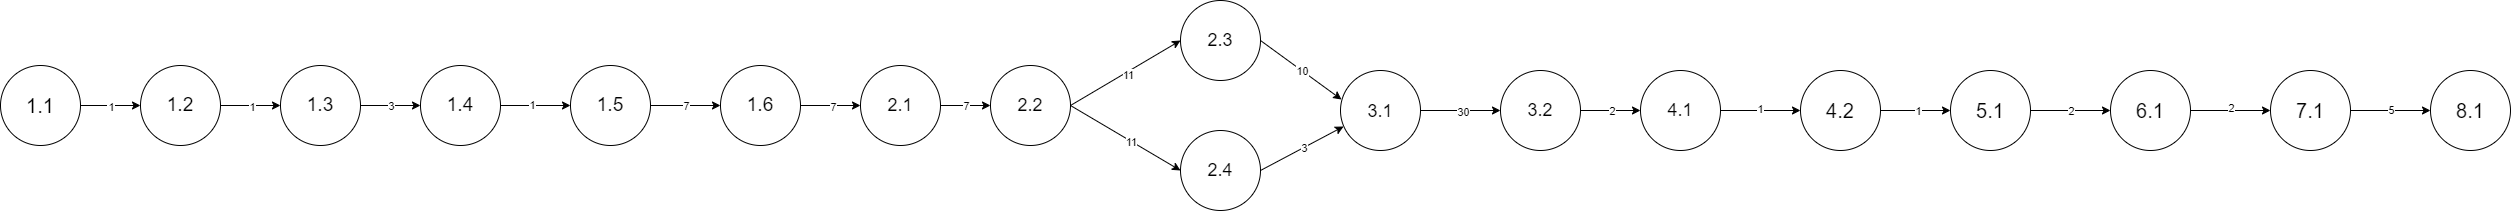

The diagram above was exported from draw.io. Its source (the exported page's mxGraphModel, read from the mxfile embedded in the PNG):
<mxGraphModel dx="1280" dy="434" grid="1" gridSize="10" guides="1" tooltips="1" connect="1" arrows="1" fold="1" page="0" pageScale="1" pageWidth="850" pageHeight="1100" math="0" shadow="0">
  <root>
    <mxCell id="0" />
    <mxCell id="1" parent="0" />
    <mxCell id="DdE8qO76fpLjfu2eTz9w-3" style="edgeStyle=orthogonalEdgeStyle;rounded=0;orthogonalLoop=1;jettySize=auto;html=1;exitX=1;exitY=0.5;exitDx=0;exitDy=0;fontSize=19;" parent="1" source="EpjYBx5zRbKFnUP1d-uK-1" target="EpjYBx5zRbKFnUP1d-uK-13" edge="1">
      <mxGeometry relative="1" as="geometry" />
    </mxCell>
    <mxCell id="Pw_A7kmarX9osgSlAqdn-3" value="1" style="edgeLabel;html=1;align=center;verticalAlign=middle;resizable=0;points=[];" parent="DdE8qO76fpLjfu2eTz9w-3" connectable="0" vertex="1">
      <mxGeometry x="-0.1143" y="1" relative="1" as="geometry">
        <mxPoint as="offset" />
      </mxGeometry>
    </mxCell>
    <mxCell id="EpjYBx5zRbKFnUP1d-uK-1" value="1.4" style="ellipse;whiteSpace=wrap;html=1;aspect=fixed;fontSize=19;" parent="1" vertex="1">
      <mxGeometry x="150" y="320" width="80" height="80" as="geometry" />
    </mxCell>
    <mxCell id="DdE8qO76fpLjfu2eTz9w-1" style="edgeStyle=orthogonalEdgeStyle;rounded=0;orthogonalLoop=1;jettySize=auto;html=1;exitX=1;exitY=0.5;exitDx=0;exitDy=0;entryX=0;entryY=0.5;entryDx=0;entryDy=0;" parent="1" source="EpjYBx5zRbKFnUP1d-uK-2" target="EpjYBx5zRbKFnUP1d-uK-3" edge="1">
      <mxGeometry relative="1" as="geometry" />
    </mxCell>
    <mxCell id="wgRfk7KOeRQBv-Os5oh2-10" value="1" style="edgeLabel;html=1;align=center;verticalAlign=middle;resizable=0;points=[];" parent="DdE8qO76fpLjfu2eTz9w-1" vertex="1" connectable="0">
      <mxGeometry x="-0.02" y="-1" relative="1" as="geometry">
        <mxPoint as="offset" />
      </mxGeometry>
    </mxCell>
    <mxCell id="Pw_A7kmarX9osgSlAqdn-2" value="1" style="edgeLabel;html=1;align=center;verticalAlign=middle;resizable=0;points=[];" parent="DdE8qO76fpLjfu2eTz9w-1" connectable="0" vertex="1">
      <mxGeometry y="-1" relative="1" as="geometry">
        <mxPoint as="offset" />
      </mxGeometry>
    </mxCell>
    <mxCell id="EpjYBx5zRbKFnUP1d-uK-2" value="1.1" style="ellipse;whiteSpace=wrap;html=1;aspect=fixed;fontSize=20;" parent="1" vertex="1">
      <mxGeometry x="-270" y="320" width="80" height="80" as="geometry" />
    </mxCell>
    <mxCell id="wgRfk7KOeRQBv-Os5oh2-13" style="edgeStyle=orthogonalEdgeStyle;rounded=0;orthogonalLoop=1;jettySize=auto;html=1;exitX=1;exitY=0.5;exitDx=0;exitDy=0;entryX=0;entryY=0.5;entryDx=0;entryDy=0;" parent="1" source="EpjYBx5zRbKFnUP1d-uK-3" target="EpjYBx5zRbKFnUP1d-uK-5" edge="1">
      <mxGeometry relative="1" as="geometry" />
    </mxCell>
    <mxCell id="wgRfk7KOeRQBv-Os5oh2-14" value="1" style="edgeLabel;html=1;align=center;verticalAlign=middle;resizable=0;points=[];" parent="wgRfk7KOeRQBv-Os5oh2-13" connectable="0" vertex="1">
      <mxGeometry x="0.04" y="-1" relative="1" as="geometry">
        <mxPoint as="offset" />
      </mxGeometry>
    </mxCell>
    <mxCell id="EpjYBx5zRbKFnUP1d-uK-3" value="1.2" style="ellipse;whiteSpace=wrap;html=1;aspect=fixed;fontSize=19;" parent="1" vertex="1">
      <mxGeometry x="-130" y="320" width="80" height="80" as="geometry" />
    </mxCell>
    <mxCell id="DdE8qO76fpLjfu2eTz9w-12" style="edgeStyle=orthogonalEdgeStyle;rounded=0;orthogonalLoop=1;jettySize=auto;html=1;exitX=1;exitY=0.5;exitDx=0;exitDy=0;entryX=0;entryY=0.5;entryDx=0;entryDy=0;" parent="1" source="EpjYBx5zRbKFnUP1d-uK-4" target="EpjYBx5zRbKFnUP1d-uK-8" edge="1">
      <mxGeometry relative="1" as="geometry" />
    </mxCell>
    <mxCell id="NMilosKAH_6O1tw8Ajel-12" value="30" style="edgeLabel;html=1;align=center;verticalAlign=middle;resizable=0;points=[];" parent="DdE8qO76fpLjfu2eTz9w-12" connectable="0" vertex="1">
      <mxGeometry x="0.05" y="-1" relative="1" as="geometry">
        <mxPoint as="offset" />
      </mxGeometry>
    </mxCell>
    <mxCell id="EpjYBx5zRbKFnUP1d-uK-4" value="&lt;span style=&quot;font-size: 18px;&quot;&gt;3.1&lt;br&gt;&lt;/span&gt;" style="ellipse;whiteSpace=wrap;html=1;aspect=fixed;fontSize=20;" parent="1" vertex="1">
      <mxGeometry x="1070" y="325" width="80" height="80" as="geometry" />
    </mxCell>
    <mxCell id="DdE8qO76fpLjfu2eTz9w-2" style="edgeStyle=orthogonalEdgeStyle;rounded=0;orthogonalLoop=1;jettySize=auto;html=1;exitX=1;exitY=0.5;exitDx=0;exitDy=0;fontSize=19;" parent="1" source="EpjYBx5zRbKFnUP1d-uK-5" target="EpjYBx5zRbKFnUP1d-uK-1" edge="1">
      <mxGeometry relative="1" as="geometry" />
    </mxCell>
    <mxCell id="wgRfk7KOeRQBv-Os5oh2-11" value="3" style="edgeLabel;html=1;align=center;verticalAlign=middle;resizable=0;points=[];" parent="DdE8qO76fpLjfu2eTz9w-2" vertex="1" connectable="0">
      <mxGeometry x="0.0133" relative="1" as="geometry">
        <mxPoint as="offset" />
      </mxGeometry>
    </mxCell>
    <mxCell id="EpjYBx5zRbKFnUP1d-uK-5" value="1.3" style="ellipse;whiteSpace=wrap;html=1;aspect=fixed;fontSize=19;" parent="1" vertex="1">
      <mxGeometry x="10" y="320" width="80" height="80" as="geometry" />
    </mxCell>
    <mxCell id="DdE8qO76fpLjfu2eTz9w-9" style="rounded=0;orthogonalLoop=1;jettySize=auto;html=1;entryX=0.013;entryY=0.363;entryDx=0;entryDy=0;entryPerimeter=0;" parent="1" target="EpjYBx5zRbKFnUP1d-uK-4" edge="1">
      <mxGeometry relative="1" as="geometry">
        <mxPoint x="990" y="295" as="sourcePoint" />
      </mxGeometry>
    </mxCell>
    <mxCell id="NMilosKAH_6O1tw8Ajel-7" value="10" style="edgeLabel;html=1;align=center;verticalAlign=middle;resizable=0;points=[];" parent="DdE8qO76fpLjfu2eTz9w-9" connectable="0" vertex="1">
      <mxGeometry x="0.0134" relative="1" as="geometry">
        <mxPoint as="offset" />
      </mxGeometry>
    </mxCell>
    <mxCell id="EpjYBx5zRbKFnUP1d-uK-7" value="2.3" style="ellipse;whiteSpace=wrap;html=1;aspect=fixed;fontSize=18;" parent="1" vertex="1">
      <mxGeometry x="910" y="255" width="80" height="80" as="geometry" />
    </mxCell>
    <mxCell id="EpjYBx5zRbKFnUP1d-uK-17" style="edgeStyle=orthogonalEdgeStyle;rounded=0;orthogonalLoop=1;jettySize=auto;html=1;exitX=1;exitY=0.5;exitDx=0;exitDy=0;entryX=0;entryY=0.5;entryDx=0;entryDy=0;" parent="1" source="EpjYBx5zRbKFnUP1d-uK-8" target="EpjYBx5zRbKFnUP1d-uK-12" edge="1">
      <mxGeometry relative="1" as="geometry" />
    </mxCell>
    <mxCell id="wgRfk7KOeRQBv-Os5oh2-20" value="2" style="edgeLabel;html=1;align=center;verticalAlign=middle;resizable=0;points=[];" parent="EpjYBx5zRbKFnUP1d-uK-17" connectable="0" vertex="1">
      <mxGeometry x="0.02" relative="1" as="geometry">
        <mxPoint as="offset" />
      </mxGeometry>
    </mxCell>
    <mxCell id="EpjYBx5zRbKFnUP1d-uK-8" value="&lt;span style=&quot;font-size: 18px;&quot;&gt;3.2&lt;/span&gt;" style="ellipse;whiteSpace=wrap;html=1;aspect=fixed;" parent="1" vertex="1">
      <mxGeometry x="1230" y="325" width="80" height="80" as="geometry" />
    </mxCell>
    <mxCell id="DdE8qO76fpLjfu2eTz9w-7" style="rounded=0;orthogonalLoop=1;jettySize=auto;html=1;entryX=0;entryY=0.5;entryDx=0;entryDy=0;fontSize=18;exitX=1;exitY=0.5;exitDx=0;exitDy=0;" parent="1" source="yTEmYUrdMy3HM-8uJgLP-2" target="EpjYBx5zRbKFnUP1d-uK-7" edge="1">
      <mxGeometry relative="1" as="geometry">
        <mxPoint x="800" y="365" as="sourcePoint" />
      </mxGeometry>
    </mxCell>
    <mxCell id="NMilosKAH_6O1tw8Ajel-5" value="11" style="edgeLabel;html=1;align=center;verticalAlign=middle;resizable=0;points=[];" parent="DdE8qO76fpLjfu2eTz9w-7" connectable="0" vertex="1">
      <mxGeometry x="0.0224" y="-3" relative="1" as="geometry">
        <mxPoint as="offset" />
      </mxGeometry>
    </mxCell>
    <mxCell id="wgRfk7KOeRQBv-Os5oh2-1" style="edgeStyle=orthogonalEdgeStyle;rounded=0;orthogonalLoop=1;jettySize=auto;html=1;exitX=1;exitY=0.5;exitDx=0;exitDy=0;entryX=0;entryY=0.5;entryDx=0;entryDy=0;" parent="1" source="EpjYBx5zRbKFnUP1d-uK-9" edge="1">
      <mxGeometry relative="1" as="geometry">
        <mxPoint x="720" y="360" as="targetPoint" />
      </mxGeometry>
    </mxCell>
    <mxCell id="NMilosKAH_6O1tw8Ajel-4" value="7" style="edgeLabel;html=1;align=center;verticalAlign=middle;resizable=0;points=[];" parent="wgRfk7KOeRQBv-Os5oh2-1" connectable="0" vertex="1">
      <mxGeometry x="-0.01" relative="1" as="geometry">
        <mxPoint as="offset" />
      </mxGeometry>
    </mxCell>
    <mxCell id="EpjYBx5zRbKFnUP1d-uK-9" value="2.1" style="ellipse;whiteSpace=wrap;html=1;aspect=fixed;fontSize=18;" parent="1" vertex="1">
      <mxGeometry x="590" y="320" width="80" height="80" as="geometry" />
    </mxCell>
    <mxCell id="DdE8qO76fpLjfu2eTz9w-11" style="rounded=0;orthogonalLoop=1;jettySize=auto;html=1;exitX=1;exitY=0.5;exitDx=0;exitDy=0;entryX=0.038;entryY=0.7;entryDx=0;entryDy=0;entryPerimeter=0;" parent="1" source="EpjYBx5zRbKFnUP1d-uK-10" target="EpjYBx5zRbKFnUP1d-uK-4" edge="1">
      <mxGeometry relative="1" as="geometry" />
    </mxCell>
    <mxCell id="NMilosKAH_6O1tw8Ajel-11" value="3" style="edgeLabel;html=1;align=center;verticalAlign=middle;resizable=0;points=[];" parent="DdE8qO76fpLjfu2eTz9w-11" connectable="0" vertex="1">
      <mxGeometry x="0.0466" y="-1" relative="1" as="geometry">
        <mxPoint as="offset" />
      </mxGeometry>
    </mxCell>
    <mxCell id="EpjYBx5zRbKFnUP1d-uK-10" value="2.4" style="ellipse;whiteSpace=wrap;html=1;aspect=fixed;fontSize=18;" parent="1" vertex="1">
      <mxGeometry x="910" y="385" width="80" height="80" as="geometry" />
    </mxCell>
    <mxCell id="NMilosKAH_6O1tw8Ajel-2" style="edgeStyle=orthogonalEdgeStyle;rounded=0;orthogonalLoop=1;jettySize=auto;html=1;exitX=1;exitY=0.5;exitDx=0;exitDy=0;entryX=0;entryY=0.5;entryDx=0;entryDy=0;" parent="1" source="EpjYBx5zRbKFnUP1d-uK-11" target="EpjYBx5zRbKFnUP1d-uK-9" edge="1">
      <mxGeometry relative="1" as="geometry" />
    </mxCell>
    <mxCell id="NMilosKAH_6O1tw8Ajel-3" value="7" style="edgeLabel;html=1;align=center;verticalAlign=middle;resizable=0;points=[];" parent="NMilosKAH_6O1tw8Ajel-2" connectable="0" vertex="1">
      <mxGeometry x="0.0667" y="-1" relative="1" as="geometry">
        <mxPoint as="offset" />
      </mxGeometry>
    </mxCell>
    <mxCell id="EpjYBx5zRbKFnUP1d-uK-11" value="1.6" style="ellipse;whiteSpace=wrap;html=1;aspect=fixed;fontSize=19;" parent="1" vertex="1">
      <mxGeometry x="450" y="320" width="80" height="80" as="geometry" />
    </mxCell>
    <mxCell id="EpjYBx5zRbKFnUP1d-uK-18" style="edgeStyle=orthogonalEdgeStyle;rounded=0;orthogonalLoop=1;jettySize=auto;html=1;exitX=1;exitY=0.5;exitDx=0;exitDy=0;entryX=0;entryY=0.5;entryDx=0;entryDy=0;" parent="1" source="EpjYBx5zRbKFnUP1d-uK-12" target="EpjYBx5zRbKFnUP1d-uK-14" edge="1">
      <mxGeometry relative="1" as="geometry" />
    </mxCell>
    <mxCell id="wgRfk7KOeRQBv-Os5oh2-15" value="1" style="edgeLabel;html=1;align=center;verticalAlign=middle;resizable=0;points=[];" parent="EpjYBx5zRbKFnUP1d-uK-18" connectable="0" vertex="1">
      <mxGeometry x="-0.015" y="2" relative="1" as="geometry">
        <mxPoint as="offset" />
      </mxGeometry>
    </mxCell>
    <mxCell id="EpjYBx5zRbKFnUP1d-uK-12" value="&lt;span style=&quot;font-size: 18px;&quot;&gt;4.1&lt;/span&gt;" style="ellipse;whiteSpace=wrap;html=1;aspect=fixed;" parent="1" vertex="1">
      <mxGeometry x="1370" y="325" width="80" height="80" as="geometry" />
    </mxCell>
    <mxCell id="DdE8qO76fpLjfu2eTz9w-4" style="edgeStyle=orthogonalEdgeStyle;rounded=0;orthogonalLoop=1;jettySize=auto;html=1;exitX=1;exitY=0.5;exitDx=0;exitDy=0;fontSize=19;" parent="1" source="EpjYBx5zRbKFnUP1d-uK-13" target="EpjYBx5zRbKFnUP1d-uK-11" edge="1">
      <mxGeometry relative="1" as="geometry" />
    </mxCell>
    <mxCell id="Pw_A7kmarX9osgSlAqdn-4" value="7" style="edgeLabel;html=1;align=center;verticalAlign=middle;resizable=0;points=[];" parent="DdE8qO76fpLjfu2eTz9w-4" connectable="0" vertex="1">
      <mxGeometry relative="1" as="geometry">
        <mxPoint as="offset" />
      </mxGeometry>
    </mxCell>
    <mxCell id="EpjYBx5zRbKFnUP1d-uK-13" value="1.5" style="ellipse;whiteSpace=wrap;html=1;aspect=fixed;fontSize=19;" parent="1" vertex="1">
      <mxGeometry x="300" y="320" width="80" height="80" as="geometry" />
    </mxCell>
    <mxCell id="DdE8qO76fpLjfu2eTz9w-13" style="edgeStyle=orthogonalEdgeStyle;rounded=0;orthogonalLoop=1;jettySize=auto;html=1;exitX=1;exitY=0.5;exitDx=0;exitDy=0;entryX=0;entryY=0.5;entryDx=0;entryDy=0;fontSize=20;" parent="1" source="EpjYBx5zRbKFnUP1d-uK-14" target="EpjYBx5zRbKFnUP1d-uK-20" edge="1">
      <mxGeometry relative="1" as="geometry" />
    </mxCell>
    <mxCell id="wgRfk7KOeRQBv-Os5oh2-16" value="1" style="edgeLabel;html=1;align=center;verticalAlign=middle;resizable=0;points=[];" parent="DdE8qO76fpLjfu2eTz9w-13" connectable="0" vertex="1">
      <mxGeometry x="0.0686" relative="1" as="geometry">
        <mxPoint as="offset" />
      </mxGeometry>
    </mxCell>
    <mxCell id="EpjYBx5zRbKFnUP1d-uK-14" value="4.2" style="ellipse;whiteSpace=wrap;html=1;aspect=fixed;fontSize=20;" parent="1" vertex="1">
      <mxGeometry x="1530" y="325" width="80" height="80" as="geometry" />
    </mxCell>
    <mxCell id="DdE8qO76fpLjfu2eTz9w-15" style="edgeStyle=orthogonalEdgeStyle;rounded=0;orthogonalLoop=1;jettySize=auto;html=1;exitX=1;exitY=0.5;exitDx=0;exitDy=0;entryX=0;entryY=0.5;entryDx=0;entryDy=0;fontSize=20;" parent="1" source="EpjYBx5zRbKFnUP1d-uK-19" target="EpjYBx5zRbKFnUP1d-uK-22" edge="1">
      <mxGeometry relative="1" as="geometry" />
    </mxCell>
    <mxCell id="wgRfk7KOeRQBv-Os5oh2-18" value="2" style="edgeLabel;html=1;align=center;verticalAlign=middle;resizable=0;points=[];" parent="DdE8qO76fpLjfu2eTz9w-15" connectable="0" vertex="1">
      <mxGeometry x="0.01" y="3" relative="1" as="geometry">
        <mxPoint as="offset" />
      </mxGeometry>
    </mxCell>
    <mxCell id="EpjYBx5zRbKFnUP1d-uK-19" value="6.1" style="ellipse;whiteSpace=wrap;html=1;aspect=fixed;fontSize=20;" parent="1" vertex="1">
      <mxGeometry x="1840" y="325" width="80" height="80" as="geometry" />
    </mxCell>
    <mxCell id="DdE8qO76fpLjfu2eTz9w-14" style="edgeStyle=orthogonalEdgeStyle;rounded=0;orthogonalLoop=1;jettySize=auto;html=1;exitX=1;exitY=0.5;exitDx=0;exitDy=0;entryX=0;entryY=0.5;entryDx=0;entryDy=0;fontSize=20;" parent="1" source="EpjYBx5zRbKFnUP1d-uK-20" target="EpjYBx5zRbKFnUP1d-uK-19" edge="1">
      <mxGeometry relative="1" as="geometry" />
    </mxCell>
    <mxCell id="wgRfk7KOeRQBv-Os5oh2-17" value="2" style="edgeLabel;html=1;align=center;verticalAlign=middle;resizable=0;points=[];" parent="DdE8qO76fpLjfu2eTz9w-14" connectable="0" vertex="1">
      <mxGeometry x="0.01" relative="1" as="geometry">
        <mxPoint as="offset" />
      </mxGeometry>
    </mxCell>
    <mxCell id="EpjYBx5zRbKFnUP1d-uK-20" value="5.1" style="ellipse;whiteSpace=wrap;html=1;aspect=fixed;fontSize=20;" parent="1" vertex="1">
      <mxGeometry x="1680" y="325" width="80" height="80" as="geometry" />
    </mxCell>
    <mxCell id="DdE8qO76fpLjfu2eTz9w-16" style="edgeStyle=orthogonalEdgeStyle;rounded=0;orthogonalLoop=1;jettySize=auto;html=1;exitX=1;exitY=0.5;exitDx=0;exitDy=0;entryX=0;entryY=0.5;entryDx=0;entryDy=0;fontSize=20;" parent="1" source="EpjYBx5zRbKFnUP1d-uK-22" target="EpjYBx5zRbKFnUP1d-uK-23" edge="1">
      <mxGeometry relative="1" as="geometry" />
    </mxCell>
    <mxCell id="wgRfk7KOeRQBv-Os5oh2-19" value="5" style="edgeLabel;html=1;align=center;verticalAlign=middle;resizable=0;points=[];" parent="DdE8qO76fpLjfu2eTz9w-16" connectable="0" vertex="1">
      <mxGeometry x="0.01" y="1" relative="1" as="geometry">
        <mxPoint as="offset" />
      </mxGeometry>
    </mxCell>
    <mxCell id="EpjYBx5zRbKFnUP1d-uK-22" value="7.1" style="ellipse;whiteSpace=wrap;html=1;aspect=fixed;fontSize=20;" parent="1" vertex="1">
      <mxGeometry x="2000" y="325" width="80" height="80" as="geometry" />
    </mxCell>
    <mxCell id="EpjYBx5zRbKFnUP1d-uK-23" value="8.1" style="ellipse;whiteSpace=wrap;html=1;aspect=fixed;fontSize=20;" parent="1" vertex="1">
      <mxGeometry x="2160" y="325" width="80" height="80" as="geometry" />
    </mxCell>
    <mxCell id="NMilosKAH_6O1tw8Ajel-9" style="rounded=0;orthogonalLoop=1;jettySize=auto;html=1;exitX=1;exitY=0.5;exitDx=0;exitDy=0;entryX=0;entryY=0.5;entryDx=0;entryDy=0;" parent="1" source="yTEmYUrdMy3HM-8uJgLP-2" target="EpjYBx5zRbKFnUP1d-uK-10" edge="1">
      <mxGeometry relative="1" as="geometry" />
    </mxCell>
    <mxCell id="NMilosKAH_6O1tw8Ajel-10" value="11" style="edgeLabel;html=1;align=center;verticalAlign=middle;resizable=0;points=[];" parent="NMilosKAH_6O1tw8Ajel-9" connectable="0" vertex="1">
      <mxGeometry x="0.1167" y="-1" relative="1" as="geometry">
        <mxPoint as="offset" />
      </mxGeometry>
    </mxCell>
    <mxCell id="yTEmYUrdMy3HM-8uJgLP-2" value="2.2" style="ellipse;whiteSpace=wrap;html=1;aspect=fixed;fontSize=18;" parent="1" vertex="1">
      <mxGeometry x="720" y="320" width="80" height="80" as="geometry" />
    </mxCell>
    <mxCell id="VmwYHLj8dR3uUq7icn7b-1" style="edgeStyle=orthogonalEdgeStyle;rounded=0;orthogonalLoop=1;jettySize=auto;html=1;exitX=1;exitY=0.5;exitDx=0;exitDy=0;entryX=0;entryY=0.5;entryDx=0;entryDy=0;" parent="1" source="EpjYBx5zRbKFnUP1d-uK-9" edge="1">
      <mxGeometry relative="1" as="geometry" />
    </mxCell>
    <mxCell id="VmwYHLj8dR3uUq7icn7b-2" style="edgeStyle=orthogonalEdgeStyle;rounded=0;orthogonalLoop=1;jettySize=auto;html=1;exitX=1;exitY=0.5;exitDx=0;exitDy=0;" parent="1" target="yTEmYUrdMy3HM-8uJgLP-2" edge="1">
      <mxGeometry relative="1" as="geometry" />
    </mxCell>
  </root>
</mxGraphModel>